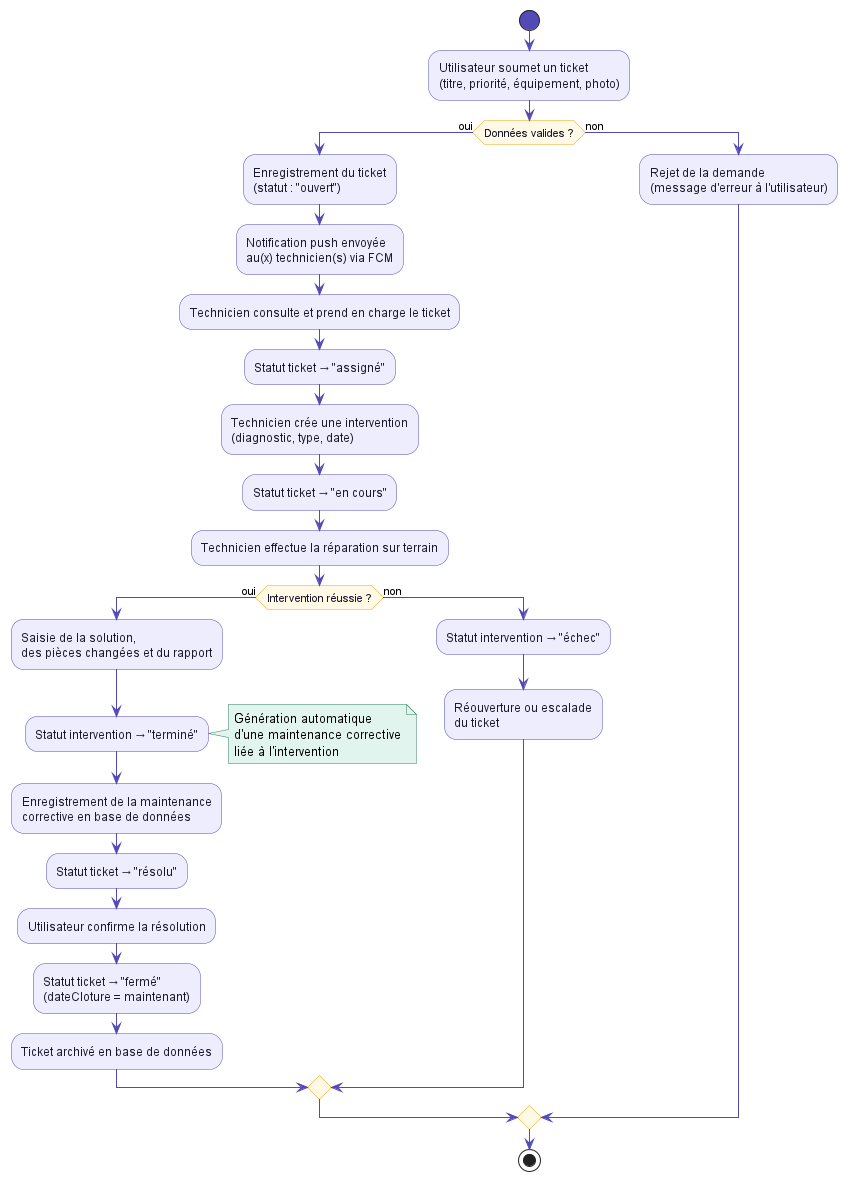

The diagram above was rendered by PlantUML. Its source (embedded in the PNG):
@startuml activity_gestion_incidents

' skinparam backgroundColor #FAFAFA
skinparam activity {
  BackgroundColor #EEEDFE
  BorderColor #534AB7
  FontColor #1a1a2e
  DiamondBackgroundColor #FFF9E6
  DiamondBorderColor #E6A817
  StartColor #534AB7
  EndColor #534AB7
}
skinparam ArrowColor #534AB7
skinparam note {
  BackgroundColor #E1F5EE
  BorderColor #2E7D5E
}

start

:Utilisateur soumet un ticket\n(titre, priorité, équipement, photo);

if (Données valides ?) then (oui)
  :Enregistrement du ticket\n(statut : "ouvert");
  :Notification push envoyée\nau(x) technicien(s) via FCM;

  :Technicien consulte et prend en charge le ticket;
  :Statut ticket → "assigné";

  :Technicien crée une intervention\n(diagnostic, type, date);
  :Statut ticket → "en cours";

  :Technicien effectue la réparation sur terrain;

  if (Intervention réussie ?) then (oui)
    :Saisie de la solution,\ndes pièces changées et du rapport;
    :Statut intervention → "terminé";

    note right
      Génération automatique
      d'une maintenance corrective
      liée à l'intervention
    end note

    :Enregistrement de la maintenance\ncorrective en base de données;
    :Statut ticket → "résolu";

    :Utilisateur confirme la résolution;
    :Statut ticket → "fermé"\n(dateCloture = maintenant);
    :Ticket archivé en base de données;
  else (non)
    :Statut intervention → "échec";
    :Réouverture ou escalade\ndu ticket;
  endif
else (non)
  :Rejet de la demande\n(message d'erreur à l'utilisateur);
endif

stop
@enduml